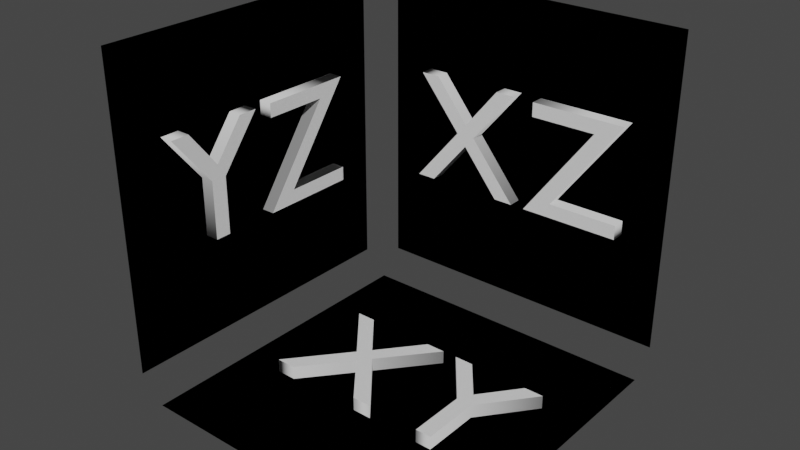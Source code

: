 # Source: workplanes.blend  (saved by Blender 3.1.7; exported with 4.5.12 LTS)
import bpy
from mathutils import Matrix  # noqa: F401  (used for matrix-valued properties, if any)

bpy.ops.wm.read_factory_settings(use_empty=True)
scene = bpy.context.scene
scene.name = 'Scene'

# ---- collections
col_collection = bpy.data.collections.new('Collection'); scene.collection.children.link(col_collection)
col_legend = bpy.data.collections.new('legend'); scene.collection.children.link(col_legend)
col_editable_text = bpy.data.collections.new('editable_text'); scene.collection.children.link(col_editable_text)

# ---- world
world_world = bpy.data.worlds.new('World'); scene.world = world_world
world_world.use_nodes = True; world_world.node_tree.nodes.clear()
_N = world_world.node_tree.nodes; _L = world_world.node_tree.links
n0 = _N.new('ShaderNodeOutputWorld'); n0.name = 'World Output'; n0.location = (300, 300)
n1 = _N.new('ShaderNodeBackground'); n1.name = 'Background'; n1.location = (10, 300)
n1.inputs[0].default_value = (0.05088, 0.05088, 0.05088, 1.0)
_L.new(n1.outputs[0], n0.inputs[0])
n0.is_active_output = True
world_world.color = (0.05088, 0.05088, 0.05088)
world_world.use_sun_shadow = False
world_world.sun_shadow_jitter_overblur = 0.0

# ---- meshes
me_cube_001 = bpy.data.meshes.new('Cube.001')
me_cube_001.from_pydata([(-0.5, -0.5, 0.5), (0.03605, -0.03605, -0.5), (-0.5, -0.03605, 0.03605), (0.5, -0.5, -0.5), (0.03605, 0.5, 0.03605), (0.5, 0.5, 0.5), (-0.5, -0.5, -0.4279), (-0.4279, -0.5, -0.5), (-0.4279, 0.4279, -0.5), (-0.5, 0.4279, -0.4279), (-0.4279, 0.5, -0.4279), (-0.4279, 0.5, 0.5), (-0.5, 0.4279, 0.5), (0.5, 0.4279, -0.5), (0.5, 0.5, -0.4279)], [], [(6, 0, 2), (0, 12, 2), (8, 13, 1), (14, 10, 4), (5, 14, 4), (11, 5, 4), (10, 11, 4), (12, 9, 2), (9, 6, 2), (13, 3, 1), (3, 7, 1), (7, 8, 1)])
_uv = me_cube_001.uv_layers.new(name='UVMap')
_uv.uv.foreach_set('vector', [0.393, 0.0, 0.625, 0.0, 0.509, 0.116, 0.625, 0.0, 0.625, 0.232, 0.509, 0.116, 0.143, 0.518, 0.375, 0.518, 0.259, 0.634, 0.393, 0.5, 0.393, 0.268, 0.509, 0.384, 0.625, 0.5, 0.393, 0.5, 0.509, 0.384, 0.625, 0.268, 0.625, 0.5, 0.509, 0.384, 0.393, 0.268, 0.625, 0.268, 0.509, 0.384, 0.625, 0.232, 0.393, 0.232, 0.509, 0.116, 0.393, 0.232, 0.393, 0.0, 0.509, 0.116, 0.375, 0.518, 0.375, 0.75, 0.259, 0.634, 0.375, 0.75, 0.143, 0.75, 0.259, 0.634, 0.143, 0.75, 0.143, 0.518, 0.259, 0.634])
me_cube_001.use_remesh_fix_poles = True
me_cube_001.use_remesh_preserve_attributes = False
me_cube_001.update()
me_workplanes = bpy.data.meshes.new('workplanes')
me_workplanes.from_pydata([(-0.5, -0.5, 0.5), (0.5, -0.5, -0.5), (0.5, 0.5, 0.5), (-0.5, -0.5, -0.4279), (-0.4279, -0.5, -0.5), (-0.4279, 0.4279, -0.5), (-0.5, 0.4279, -0.4279), (-0.4279, 0.5, -0.4279), (-0.4279, 0.5, 0.5), (-0.5, 0.4279, 0.5), (0.5, 0.4279, -0.5), (0.5, 0.5, -0.4279), (-0.01401, -0.1818, -0.5), (0.04334, -0.1818, -0.5), (-0.1268, -0.0448, -0.5), (-0.241, -0.1818, -0.5), (-0.2988, -0.1818, -0.5), (-0.1559, -0.01029, -0.5), (-0.2886, 0.1496, -0.5), (-0.2308, 0.1496, -0.5), (-0.1268, 0.02324, -0.5), (-0.02324, 0.1496, -0.5), (0.0341, 0.1496, -0.5), (-0.09809, -0.01029, -0.5), (0.2489, -0.006888, -0.5), (0.3719, 0.1496, -0.5), (0.2489, -0.1818, -0.5), (0.2013, -0.1818, -0.5), (0.2013, -0.006402, -0.5), (0.07833, 0.1496, -0.5), (0.1357, 0.1496, -0.5), (0.2246, 0.03539, -0.5), (0.3145, 0.1496, -0.5), (-0.5, -0.1862, 0.06521), (-0.5, -0.06326, 0.2217), (-0.5, -0.1862, -0.1098), (-0.5, -0.2339, -0.1098), (-0.5, -0.2339, 0.06569), (-0.5, -0.3568, 0.2217), (-0.5, -0.2995, 0.2217), (-0.5, -0.2105, 0.1075), (-0.5, -0.1206, 0.2217), (-0.5, 0.2774, 0.2217), (-0.5, -0.008346, 0.2217), (-0.5, 0.0665, -0.06698), (-0.5, 0.0667, -0.0667), (-0.5, 0.2774, -0.06698), (-0.5, 0.06698, -0.06698), (-0.5, 0.2774, -0.1098), (-0.5, -0.02147, -0.1098), (-0.5, 0.1895, 0.1789), (-0.5, -0.008346, 0.1789), (-0.02422, 0.5, -0.1098), (0.03313, 0.5, -0.1098), (-0.137, 0.5, 0.0273), (-0.2512, 0.5, -0.1098), (-0.309, 0.5, -0.1098), (-0.1661, 0.5, 0.06181), (-0.2988, 0.5, 0.2217), (-0.241, 0.5, 0.2217), (-0.137, 0.5, 0.09534), (-0.03345, 0.5, 0.2217), (0.0239, 0.5, 0.2217), (-0.1083, 0.5, 0.06181), (0.3748, 0.5, 0.2217), (0.08902, 0.5, 0.2217), (0.1639, 0.5, -0.06698), (0.3748, 0.5, -0.06698), (0.3748, 0.5, -0.1098), (0.0759, 0.5, -0.1098), (0.2868, 0.5, 0.1789), (0.08902, 0.5, 0.1789)], [], [(42, 43, 9), (47, 44, 45), (16, 15, 4), (41, 39, 0), (49, 48, 6), (36, 35, 3), (36, 38, 37), (9, 43, 34), (19, 21, 20), (41, 40, 39), (30, 32, 31), (22, 21, 5), (63, 62, 71), (55, 52, 7), (58, 56, 8), (67, 66, 64), (67, 64, 2), (59, 61, 60), (64, 65, 2), (8, 59, 58), (7, 52, 53), (47, 45, 46), (33, 51, 49), (4, 13, 1), (26, 24, 25), (15, 12, 4), (5, 19, 18), (13, 23, 28), (36, 3, 38), (65, 71, 62), (11, 67, 2), (7, 56, 55), (6, 46, 9), (42, 46, 45), (0, 38, 3), (26, 1, 27), (10, 25, 32), (5, 18, 16), (43, 51, 34), (34, 41, 0), (0, 9, 34), (19, 5, 21), (30, 10, 32), (30, 29, 10), (29, 22, 10), (10, 22, 5), (71, 70, 69), (69, 53, 71), (53, 63, 71), (55, 54, 52), (58, 57, 56), (59, 8, 61), (68, 11, 69), (11, 7, 53), (69, 11, 53), (6, 3, 49), (3, 35, 49), (35, 33, 49), (33, 34, 51), (51, 50, 49), (4, 12, 13), (15, 14, 12), (22, 29, 28), (27, 1, 13), (22, 28, 23), (28, 27, 13), (62, 61, 8), (8, 2, 62), (2, 65, 62), (11, 68, 67), (7, 8, 56), (6, 48, 46), (42, 9, 46), (0, 39, 38), (26, 25, 1), (10, 1, 25), (16, 4, 5), (18, 17, 16)])
me_workplanes.use_remesh_fix_poles = True
me_workplanes.use_remesh_preserve_attributes = False
me_workplanes.update()
me_text_003 = bpy.data.meshes.new('Text.003')
me_text_003.from_pydata([(0.3358, 0.1857, 0.04), (0.2129, 0.02916, 0.04), (0.2129, -0.1458, 0.04), (0.1652, -0.1458, 0.04), (0.1652, 0.02965, 0.04), (0.04228, 0.1857, 0.04), (0.09963, 0.1857, 0.04), (0.1886, 0.07144, 0.04), (0.2785, 0.1857, 0.04), (0.00729, -0.1458, 0.04), (-0.05006, -0.1458, 0.04), (-0.1628, -0.008748, 0.04), (-0.277, -0.1458, 0.04), (-0.3349, -0.1458, 0.04), (-0.192, 0.02576, 0.04), (-0.3246, 0.1857, 0.04), (-0.2668, 0.1857, 0.04), (-0.1628, 0.05929, 0.04), (-0.05929, 0.1857, 0.04), (-0.001944, 0.1857, 0.04), (-0.1341, 0.02576, 0.04), (0.3358, 0.1857, -0.04), (0.2129, 0.02916, -0.04), (0.2129, -0.1458, -0.04), (0.1652, -0.1458, -0.04), (0.1652, 0.02965, -0.04), (0.04228, 0.1857, -0.04), (0.09963, 0.1857, -0.04), (0.1886, 0.07144, -0.04), (0.2785, 0.1857, -0.04), (0.00729, -0.1458, -0.04), (-0.05006, -0.1458, -0.04), (-0.1628, -0.008748, -0.04), (-0.277, -0.1458, -0.04), (-0.3349, -0.1458, -0.04), (-0.192, 0.02576, -0.04), (-0.3246, 0.1857, -0.04), (-0.2668, 0.1857, -0.04), (-0.1628, 0.05929, -0.04), (-0.05929, 0.1857, -0.04), (-0.001944, 0.1857, -0.04), (-0.1341, 0.02576, -0.04), (0.00729, -0.1458, -0.04), (0.00729, -0.1458, 0.04), (-0.05006, -0.1458, -0.04), (-0.05006, -0.1458, 0.04), (-0.1628, -0.008748, -0.04), (-0.1628, -0.008748, 0.04), (-0.277, -0.1458, -0.04), (-0.277, -0.1458, 0.04), (-0.3349, -0.1458, -0.04), (-0.3349, -0.1458, 0.04), (-0.192, 0.02576, -0.04), (-0.192, 0.02576, 0.04), (-0.3246, 0.1857, -0.04), (-0.3246, 0.1857, 0.04), (-0.2668, 0.1857, -0.04), (-0.2668, 0.1857, 0.04), (-0.1628, 0.05929, -0.04), (-0.1628, 0.05929, 0.04), (-0.05929, 0.1857, -0.04), (-0.05929, 0.1857, 0.04), (-0.001944, 0.1857, -0.04), (-0.001944, 0.1857, 0.04), (-0.1341, 0.02576, -0.04), (-0.1341, 0.02576, 0.04), (0.3358, 0.1857, -0.04), (0.3358, 0.1857, 0.04), (0.2129, 0.02916, -0.04), (0.2129, 0.02916, 0.04), (0.2129, -0.1458, -0.04), (0.2129, -0.1458, 0.04), (0.1652, -0.1458, -0.04), (0.1652, -0.1458, 0.04), (0.1652, 0.02965, -0.04), (0.1652, 0.02965, 0.04), (0.04228, 0.1857, -0.04), (0.04228, 0.1857, 0.04), (0.09963, 0.1857, -0.04), (0.09963, 0.1857, 0.04), (0.1886, 0.07144, -0.04), (0.1886, 0.07144, 0.04), (0.2785, 0.1857, -0.04), (0.2785, 0.1857, 0.04)], [], [(4, 6, 5), (4, 7, 6), (7, 0, 8), (7, 1, 0), (4, 1, 7), (3, 1, 4), (3, 2, 1), (14, 16, 15), (14, 17, 16), (17, 19, 18), (17, 20, 19), (14, 20, 17), (13, 20, 14), (13, 11, 20), (11, 9, 20), (13, 12, 11), (10, 9, 11), (25, 26, 27), (25, 27, 28), (28, 29, 21), (28, 21, 22), (25, 28, 22), (24, 25, 22), (24, 22, 23), (35, 36, 37), (35, 37, 38), (38, 39, 40), (38, 40, 41), (35, 38, 41), (34, 35, 41), (34, 41, 32), (32, 41, 30), (34, 32, 33), (31, 32, 30), (43, 45, 44, 42), (45, 47, 46, 44), (47, 49, 48, 46), (49, 51, 50, 48), (51, 53, 52, 50), (53, 55, 54, 52), (55, 57, 56, 54), (57, 59, 58, 56), (59, 61, 60, 58), (61, 63, 62, 60), (63, 65, 64, 62), (65, 43, 42, 64), (67, 69, 68, 66), (69, 71, 70, 68), (71, 73, 72, 70), (73, 75, 74, 72), (75, 77, 76, 74), (77, 79, 78, 76), (79, 81, 80, 78), (81, 83, 82, 80), (83, 67, 66, 82)])
me_text_003.polygons.foreach_set('use_smooth', [0, 0, 0, 0, 0, 0, 0, 0, 0, 0, 0, 0, 0, 0, 0, 0, 0, 0, 0, 0, 0, 0, 0, 0, 0, 0, 0, 0, 0, 0, 0, 0, 0, 0, 1, 1, 1, 1, 1, 1, 1, 1, 1, 1, 1, 1, 1, 1, 1, 1, 1, 1, 1, 1, 1])
_uv = me_text_003.uv_layers.new(name='UVMap')
_uv.uv.foreach_set('vector', [0.5, 0.0, 0.75, 0.0, 0.625, 0.0, 0.5, 0.0, 0.875, 0.0, 0.75, 0.0, 0.875, 0.0, 0.0, 0.0, 1.0, 0.0, 0.875, 0.0, 0.125, 0.0, 0.0, 0.0, 0.5, 0.0, 0.125, 0.0, 0.875, 0.0, 0.375, 0.0, 0.125, 0.0, 0.5, 0.0, 0.375, 0.0, 0.25, 0.0, 0.125, 0.0, 0.4545, 0.0, 0.6364, 0.0, 0.5455, 0.0, 0.4545, 0.0, 0.7273, 0.0, 0.6364, 0.0, 0.7273, 0.0, 0.9091, 0.0, 0.8182, 0.0, 0.7273, 0.0, 1.0, 0.0, 0.9091, 0.0, 0.4545, 0.0, 1.0, 0.0, 0.7273, 0.0, 0.3636, 0.0, 1.0, 0.0, 0.4545, 0.0, 0.3636, 0.0, 0.1818, 0.0, 1.0, 0.0, 0.1818, 0.0, 0.0, 0.0, 1.0, 0.0, 0.3636, 0.0, 0.2727, 0.0, 0.1818, 0.0, 0.09091, 0.0, 0.0, 0.0, 0.1818, 0.0, 0.5, 0.0, 0.625, 0.0, 0.75, 0.0, 0.5, 0.0, 0.75, 0.0, 0.875, 0.0, 0.875, 0.0, 1.0, 0.0, 0.0, 0.0, 0.875, 0.0, 0.0, 0.0, 0.125, 0.0, 0.5, 0.0, 0.875, 0.0, 0.125, 0.0, 0.375, 0.0, 0.5, 0.0, 0.125, 0.0, 0.375, 0.0, 0.125, 0.0, 0.25, 0.0, 0.4545, 0.0, 0.5455, 0.0, 0.6364, 0.0, 0.4545, 0.0, 0.6364, 0.0, 0.7273, 0.0, 0.7273, 0.0, 0.8182, 0.0, 0.9091, 0.0, 0.7273, 0.0, 0.9091, 0.0, 1.0, 0.0, 0.4545, 0.0, 0.7273, 0.0, 1.0, 0.0, 0.3636, 0.0, 0.4545, 0.0, 1.0, 0.0, 0.3636, 0.0, 1.0, 0.0, 0.1818, 0.0, 0.1818, 0.0, 1.0, 0.0, 0.0, 0.0, 0.3636, 0.0, 0.1818, 0.0, 0.2727, 0.0, 0.09091, 0.0, 0.1818, 0.0, 0.0, 0.0, 0.0, 1.0, 0.08333, 1.0, 0.08333, 0.0, 0.0, 0.0, 0.08333, 1.0, 0.1667, 1.0, 0.1667, 0.0, 0.08333, 0.0, 0.1667, 1.0, 0.25, 1.0, 0.25, 0.0, 0.1667, 0.0, 0.25, 1.0, 0.3333, 1.0, 0.3333, 0.0, 0.25, 0.0, 0.3333, 1.0, 0.4167, 1.0, 0.4167, 0.0, 0.3333, 0.0, 0.4167, 1.0, 0.5, 1.0, 0.5, 0.0, 0.4167, 0.0, 0.5, 1.0, 0.5833, 1.0, 0.5833, 0.0, 0.5, 0.0, 0.5833, 1.0, 0.6667, 1.0, 0.6667, 0.0, 0.5833, 0.0, 0.6667, 1.0, 0.75, 1.0, 0.75, 0.0, 0.6667, 0.0, 0.75, 1.0, 0.8333, 1.0, 0.8333, 0.0, 0.75, 0.0, 0.8333, 1.0, 0.9167, 1.0, 0.9167, 0.0, 0.8333, 0.0, 0.9167, 1.0, 1.0, 1.0, 1.0, 0.0, 0.9167, 0.0, 0.0, 1.0, 0.1111, 1.0, 0.1111, 0.0, 0.0, 0.0, 0.1111, 1.0, 0.2222, 1.0, 0.2222, 0.0, 0.1111, 0.0, 0.2222, 1.0, 0.3333, 1.0, 0.3333, 0.0, 0.2222, 0.0, 0.3333, 1.0, 0.4444, 1.0, 0.4444, 0.0, 0.3333, 0.0, 0.4444, 1.0, 0.5556, 1.0, 0.5556, 0.0, 0.4444, 0.0, 0.5556, 1.0, 0.6667, 1.0, 0.6667, 0.0, 0.5556, 0.0, 0.6667, 1.0, 0.7778, 1.0, 0.7778, 0.0, 0.6667, 0.0, 0.7778, 1.0, 0.8889, 1.0, 0.8889, 0.0, 0.7778, 0.0, 0.8889, 1.0, 1.0, 1.0, 1.0, 0.0, 0.8889, 0.0])
me_text_003.use_remesh_fix_poles = True
me_text_003.use_remesh_preserve_attributes = False
me_text_003.update()
me_text_004 = bpy.data.meshes.new('Text.004')
me_text_004.from_pydata([(0.0277, 0.1857, 0.04), (0.3135, 0.1857, 0.04), (0.1025, -0.103, 0.04), (0.3135, -0.103, 0.04), (0.3135, -0.1458, 0.04), (0.01458, -0.1458, 0.04), (0.2255, 0.1429, 0.04), (0.0277, 0.1429, 0.04), (-0.02722, 0.1857, 0.04), (-0.1502, 0.02916, 0.04), (-0.1502, -0.1458, 0.04), (-0.1978, -0.1458, 0.04), (-0.1978, 0.02965, 0.04), (-0.3208, 0.1857, 0.04), (-0.2634, 0.1857, 0.04), (-0.1745, 0.07144, 0.04), (-0.08456, 0.1857, 0.04), (0.0277, 0.1857, -0.04), (0.3135, 0.1857, -0.04), (0.1025, -0.103, -0.04), (0.3135, -0.103, -0.04), (0.3135, -0.1458, -0.04), (0.01458, -0.1458, -0.04), (0.2255, 0.1429, -0.04), (0.0277, 0.1429, -0.04), (-0.02722, 0.1857, -0.04), (-0.1502, 0.02916, -0.04), (-0.1502, -0.1458, -0.04), (-0.1978, -0.1458, -0.04), (-0.1978, 0.02965, -0.04), (-0.3208, 0.1857, -0.04), (-0.2634, 0.1857, -0.04), (-0.1745, 0.07144, -0.04), (-0.08456, 0.1857, -0.04), (-0.02722, 0.1857, -0.04), (-0.02722, 0.1857, 0.04), (-0.1502, 0.02916, -0.04), (-0.1502, 0.02916, 0.04), (-0.1502, -0.1458, -0.04), (-0.1502, -0.1458, 0.04), (-0.1978, -0.1458, -0.04), (-0.1978, -0.1458, 0.04), (-0.1978, 0.02965, -0.04), (-0.1978, 0.02965, 0.04), (-0.3208, 0.1857, -0.04), (-0.3208, 0.1857, 0.04), (-0.2634, 0.1857, -0.04), (-0.2634, 0.1857, 0.04), (-0.1745, 0.07144, -0.04), (-0.1745, 0.07144, 0.04), (-0.08456, 0.1857, -0.04), (-0.08456, 0.1857, 0.04), (0.0277, 0.1857, -0.04), (0.0277, 0.1857, 0.04), (0.3135, 0.1857, -0.04), (0.3135, 0.1857, 0.04), (0.1025, -0.103, -0.04), (0.1025, -0.103, 0.04), (0.3135, -0.103, -0.04), (0.3135, -0.103, 0.04), (0.3135, -0.1458, -0.04), (0.3135, -0.1458, 0.04), (0.01458, -0.1458, -0.04), (0.01458, -0.1458, 0.04), (0.2255, 0.1429, -0.04), (0.2255, 0.1429, 0.04), (0.0277, 0.1429, -0.04), (0.0277, 0.1429, 0.04)], [], [(7, 1, 0), (7, 6, 1), (6, 2, 1), (5, 2, 6), (5, 3, 2), (5, 4, 3), (12, 14, 13), (12, 15, 14), (15, 8, 16), (15, 9, 8), (12, 9, 15), (11, 9, 12), (11, 10, 9), (24, 17, 18), (24, 18, 23), (23, 18, 19), (22, 23, 19), (22, 19, 20), (22, 20, 21), (29, 30, 31), (29, 31, 32), (32, 33, 25), (32, 25, 26), (29, 32, 26), (28, 29, 26), (28, 26, 27), (35, 37, 36, 34), (37, 39, 38, 36), (39, 41, 40, 38), (41, 43, 42, 40), (43, 45, 44, 42), (45, 47, 46, 44), (47, 49, 48, 46), (49, 51, 50, 48), (51, 35, 34, 50), (53, 55, 54, 52), (55, 57, 56, 54), (57, 59, 58, 56), (59, 61, 60, 58), (61, 63, 62, 60), (63, 65, 64, 62), (65, 67, 66, 64), (67, 53, 52, 66)])
me_text_004.polygons.foreach_set('use_smooth', [0, 0, 0, 0, 0, 0, 0, 0, 0, 0, 0, 0, 0, 0, 0, 0, 0, 0, 0, 0, 0, 0, 0, 0, 0, 0, 1, 1, 1, 1, 1, 1, 1, 1, 1, 1, 1, 1, 1, 1, 1, 1, 1])
_uv = me_text_004.uv_layers.new(name='UVMap')
_uv.uv.foreach_set('vector', [1.0, 0.0, 0.1429, 0.0, 0.0, 0.0, 1.0, 0.0, 0.8571, 0.0, 0.1429, 0.0, 0.8571, 0.0, 0.2857, 0.0, 0.1429, 0.0, 0.7143, 0.0, 0.2857, 0.0, 0.8571, 0.0, 0.7143, 0.0, 0.4286, 0.0, 0.2857, 0.0, 0.7143, 0.0, 0.5714, 0.0, 0.4286, 0.0, 0.5, 0.0, 0.75, 0.0, 0.625, 0.0, 0.5, 0.0, 0.875, 0.0, 0.75, 0.0, 0.875, 0.0, 0.0, 0.0, 1.0, 0.0, 0.875, 0.0, 0.125, 0.0, 0.0, 0.0, 0.5, 0.0, 0.125, 0.0, 0.875, 0.0, 0.375, 0.0, 0.125, 0.0, 0.5, 0.0, 0.375, 0.0, 0.25, 0.0, 0.125, 0.0, 1.0, 0.0, 0.0, 0.0, 0.1429, 0.0, 1.0, 0.0, 0.1429, 0.0, 0.8571, 0.0, 0.8571, 0.0, 0.1429, 0.0, 0.2857, 0.0, 0.7143, 0.0, 0.8571, 0.0, 0.2857, 0.0, 0.7143, 0.0, 0.2857, 0.0, 0.4286, 0.0, 0.7143, 0.0, 0.4286, 0.0, 0.5714, 0.0, 0.5, 0.0, 0.625, 0.0, 0.75, 0.0, 0.5, 0.0, 0.75, 0.0, 0.875, 0.0, 0.875, 0.0, 1.0, 0.0, 0.0, 0.0, 0.875, 0.0, 0.0, 0.0, 0.125, 0.0, 0.5, 0.0, 0.875, 0.0, 0.125, 0.0, 0.375, 0.0, 0.5, 0.0, 0.125, 0.0, 0.375, 0.0, 0.125, 0.0, 0.25, 0.0, 0.0, 1.0, 0.1111, 1.0, 0.1111, 0.0, 0.0, 0.0, 0.1111, 1.0, 0.2222, 1.0, 0.2222, 0.0, 0.1111, 0.0, 0.2222, 1.0, 0.3333, 1.0, 0.3333, 0.0, 0.2222, 0.0, 0.3333, 1.0, 0.4444, 1.0, 0.4444, 0.0, 0.3333, 0.0, 0.4444, 1.0, 0.5556, 1.0, 0.5556, 0.0, 0.4444, 0.0, 0.5556, 1.0, 0.6667, 1.0, 0.6667, 0.0, 0.5556, 0.0, 0.6667, 1.0, 0.7778, 1.0, 0.7778, 0.0, 0.6667, 0.0, 0.7778, 1.0, 0.8889, 1.0, 0.8889, 0.0, 0.7778, 0.0, 0.8889, 1.0, 1.0, 1.0, 1.0, 0.0, 0.8889, 0.0, 0.0, 1.0, 0.125, 1.0, 0.125, 0.0, 0.0, 0.0, 0.125, 1.0, 0.25, 1.0, 0.25, 0.0, 0.125, 0.0, 0.25, 1.0, 0.375, 1.0, 0.375, 0.0, 0.25, 0.0, 0.375, 1.0, 0.5, 1.0, 0.5, 0.0, 0.375, 0.0, 0.5, 1.0, 0.625, 1.0, 0.625, 0.0, 0.5, 0.0, 0.625, 1.0, 0.75, 1.0, 0.75, 0.0, 0.625, 0.0, 0.75, 1.0, 0.875, 1.0, 0.875, 0.0, 0.75, 0.0, 0.875, 1.0, 1.0, 1.0, 1.0, 0.0, 0.875, 0.0])
me_text_004.use_remesh_fix_poles = True
me_text_004.use_remesh_preserve_attributes = False
me_text_004.update()
me_text_005 = bpy.data.meshes.new('Text.005')
me_text_005.from_pydata([(0.05297, 0.1857, 0.04), (0.3387, 0.1857, 0.04), (0.1278, -0.103, 0.04), (0.3387, -0.103, 0.04), (0.3387, -0.1458, 0.04), (0.03985, -0.1458, 0.04), (0.2508, 0.1429, 0.04), (0.05297, 0.1429, 0.04), (-0.002916, -0.1458, 0.04), (-0.06026, -0.1458, 0.04), (-0.173, -0.008748, 0.04), (-0.2872, -0.1458, 0.04), (-0.3451, -0.1458, 0.04), (-0.2022, 0.02576, 0.04), (-0.3349, 0.1857, 0.04), (-0.277, 0.1857, 0.04), (-0.173, 0.05929, 0.04), (-0.0695, 0.1857, 0.04), (-0.01215, 0.1857, 0.04), (-0.1443, 0.02576, 0.04), (0.05297, 0.1857, -0.04), (0.3387, 0.1857, -0.04), (0.1278, -0.103, -0.04), (0.3387, -0.103, -0.04), (0.3387, -0.1458, -0.04), (0.03985, -0.1458, -0.04), (0.2508, 0.1429, -0.04), (0.05297, 0.1429, -0.04), (-0.002916, -0.1458, -0.04), (-0.06026, -0.1458, -0.04), (-0.173, -0.008748, -0.04), (-0.2872, -0.1458, -0.04), (-0.3451, -0.1458, -0.04), (-0.2022, 0.02576, -0.04), (-0.3349, 0.1857, -0.04), (-0.277, 0.1857, -0.04), (-0.173, 0.05929, -0.04), (-0.0695, 0.1857, -0.04), (-0.01215, 0.1857, -0.04), (-0.1443, 0.02576, -0.04), (-0.002916, -0.1458, -0.04), (-0.002916, -0.1458, 0.04), (-0.06026, -0.1458, -0.04), (-0.06026, -0.1458, 0.04), (-0.173, -0.008748, -0.04), (-0.173, -0.008748, 0.04), (-0.2872, -0.1458, -0.04), (-0.2872, -0.1458, 0.04), (-0.3451, -0.1458, -0.04), (-0.3451, -0.1458, 0.04), (-0.2022, 0.02576, -0.04), (-0.2022, 0.02576, 0.04), (-0.3349, 0.1857, -0.04), (-0.3349, 0.1857, 0.04), (-0.277, 0.1857, -0.04), (-0.277, 0.1857, 0.04), (-0.173, 0.05929, -0.04), (-0.173, 0.05929, 0.04), (-0.0695, 0.1857, -0.04), (-0.0695, 0.1857, 0.04), (-0.01215, 0.1857, -0.04), (-0.01215, 0.1857, 0.04), (-0.1443, 0.02576, -0.04), (-0.1443, 0.02576, 0.04), (0.05297, 0.1857, -0.04), (0.05297, 0.1857, 0.04), (0.3387, 0.1857, -0.04), (0.3387, 0.1857, 0.04), (0.1278, -0.103, -0.04), (0.1278, -0.103, 0.04), (0.3387, -0.103, -0.04), (0.3387, -0.103, 0.04), (0.3387, -0.1458, -0.04), (0.3387, -0.1458, 0.04), (0.03985, -0.1458, -0.04), (0.03985, -0.1458, 0.04), (0.2508, 0.1429, -0.04), (0.2508, 0.1429, 0.04), (0.05297, 0.1429, -0.04), (0.05297, 0.1429, 0.04)], [], [(7, 1, 0), (7, 6, 1), (6, 2, 1), (5, 2, 6), (5, 3, 2), (5, 4, 3), (13, 15, 14), (13, 16, 15), (16, 18, 17), (16, 19, 18), (13, 19, 16), (12, 19, 13), (12, 10, 19), (10, 8, 19), (12, 11, 10), (9, 8, 10), (27, 20, 21), (27, 21, 26), (26, 21, 22), (25, 26, 22), (25, 22, 23), (25, 23, 24), (33, 34, 35), (33, 35, 36), (36, 37, 38), (36, 38, 39), (33, 36, 39), (32, 33, 39), (32, 39, 30), (30, 39, 28), (32, 30, 31), (29, 30, 28), (41, 43, 42, 40), (43, 45, 44, 42), (45, 47, 46, 44), (47, 49, 48, 46), (49, 51, 50, 48), (51, 53, 52, 50), (53, 55, 54, 52), (55, 57, 56, 54), (57, 59, 58, 56), (59, 61, 60, 58), (61, 63, 62, 60), (63, 41, 40, 62), (65, 67, 66, 64), (67, 69, 68, 66), (69, 71, 70, 68), (71, 73, 72, 70), (73, 75, 74, 72), (75, 77, 76, 74), (77, 79, 78, 76), (79, 65, 64, 78)])
me_text_005.polygons.foreach_set('use_smooth', [0, 0, 0, 0, 0, 0, 0, 0, 0, 0, 0, 0, 0, 0, 0, 0, 0, 0, 0, 0, 0, 0, 0, 0, 0, 0, 0, 0, 0, 0, 0, 0, 1, 1, 1, 1, 1, 1, 1, 1, 1, 1, 1, 1, 1, 1, 1, 1, 1, 1, 1, 1])
_uv = me_text_005.uv_layers.new(name='UVMap')
_uv.uv.foreach_set('vector', [1.0, 0.0, 0.1429, 0.0, 0.0, 0.0, 1.0, 0.0, 0.8571, 0.0, 0.1429, 0.0, 0.8571, 0.0, 0.2857, 0.0, 0.1429, 0.0, 0.7143, 0.0, 0.2857, 0.0, 0.8571, 0.0, 0.7143, 0.0, 0.4286, 0.0, 0.2857, 0.0, 0.7143, 0.0, 0.5714, 0.0, 0.4286, 0.0, 0.4545, 0.0, 0.6364, 0.0, 0.5455, 0.0, 0.4545, 0.0, 0.7273, 0.0, 0.6364, 0.0, 0.7273, 0.0, 0.9091, 0.0, 0.8182, 0.0, 0.7273, 0.0, 1.0, 0.0, 0.9091, 0.0, 0.4545, 0.0, 1.0, 0.0, 0.7273, 0.0, 0.3636, 0.0, 1.0, 0.0, 0.4545, 0.0, 0.3636, 0.0, 0.1818, 0.0, 1.0, 0.0, 0.1818, 0.0, 0.0, 0.0, 1.0, 0.0, 0.3636, 0.0, 0.2727, 0.0, 0.1818, 0.0, 0.09091, 0.0, 0.0, 0.0, 0.1818, 0.0, 1.0, 0.0, 0.0, 0.0, 0.1429, 0.0, 1.0, 0.0, 0.1429, 0.0, 0.8571, 0.0, 0.8571, 0.0, 0.1429, 0.0, 0.2857, 0.0, 0.7143, 0.0, 0.8571, 0.0, 0.2857, 0.0, 0.7143, 0.0, 0.2857, 0.0, 0.4286, 0.0, 0.7143, 0.0, 0.4286, 0.0, 0.5714, 0.0, 0.4545, 0.0, 0.5455, 0.0, 0.6364, 0.0, 0.4545, 0.0, 0.6364, 0.0, 0.7273, 0.0, 0.7273, 0.0, 0.8182, 0.0, 0.9091, 0.0, 0.7273, 0.0, 0.9091, 0.0, 1.0, 0.0, 0.4545, 0.0, 0.7273, 0.0, 1.0, 0.0, 0.3636, 0.0, 0.4545, 0.0, 1.0, 0.0, 0.3636, 0.0, 1.0, 0.0, 0.1818, 0.0, 0.1818, 0.0, 1.0, 0.0, 0.0, 0.0, 0.3636, 0.0, 0.1818, 0.0, 0.2727, 0.0, 0.09091, 0.0, 0.1818, 0.0, 0.0, 0.0, 0.0, 1.0, 0.08333, 1.0, 0.08333, 0.0, 0.0, 0.0, 0.08333, 1.0, 0.1667, 1.0, 0.1667, 0.0, 0.08333, 0.0, 0.1667, 1.0, 0.25, 1.0, 0.25, 0.0, 0.1667, 0.0, 0.25, 1.0, 0.3333, 1.0, 0.3333, 0.0, 0.25, 0.0, 0.3333, 1.0, 0.4167, 1.0, 0.4167, 0.0, 0.3333, 0.0, 0.4167, 1.0, 0.5, 1.0, 0.5, 0.0, 0.4167, 0.0, 0.5, 1.0, 0.5833, 1.0, 0.5833, 0.0, 0.5, 0.0, 0.5833, 1.0, 0.6667, 1.0, 0.6667, 0.0, 0.5833, 0.0, 0.6667, 1.0, 0.75, 1.0, 0.75, 0.0, 0.6667, 0.0, 0.75, 1.0, 0.8333, 1.0, 0.8333, 0.0, 0.75, 0.0, 0.8333, 1.0, 0.9167, 1.0, 0.9167, 0.0, 0.8333, 0.0, 0.9167, 1.0, 1.0, 1.0, 1.0, 0.0, 0.9167, 0.0, 0.0, 1.0, 0.125, 1.0, 0.125, 0.0, 0.0, 0.0, 0.125, 1.0, 0.25, 1.0, 0.25, 0.0, 0.125, 0.0, 0.25, 1.0, 0.375, 1.0, 0.375, 0.0, 0.25, 0.0, 0.375, 1.0, 0.5, 1.0, 0.5, 0.0, 0.375, 0.0, 0.5, 1.0, 0.625, 1.0, 0.625, 0.0, 0.5, 0.0, 0.625, 1.0, 0.75, 1.0, 0.75, 0.0, 0.625, 0.0, 0.75, 1.0, 0.875, 1.0, 0.875, 0.0, 0.75, 0.0, 0.875, 1.0, 1.0, 1.0, 1.0, 0.0, 0.875, 0.0])
me_text_005.use_remesh_fix_poles = True
me_text_005.use_remesh_preserve_attributes = False
me_text_005.update()

# ---- curves / text
txt_text = bpy.data.curves.new('Text', 'FONT')
txt_text.dimensions = '2D'
txt_text.body = 'XY'
txt_text.extrude = 0.04
txt_text.align_x = 'CENTER'
txt_text.align_y = 'CENTER'
txt_text.size = 0.486
txt_text.space_character = 1.14
txt_text_001 = bpy.data.curves.new('Text.001', 'FONT')
txt_text_001.dimensions = '2D'
txt_text_001.body = 'YZ'
txt_text_001.extrude = 0.04
txt_text_001.align_x = 'CENTER'
txt_text_001.align_y = 'CENTER'
txt_text_001.size = 0.486
txt_text_001.space_character = 1.14
txt_text_002 = bpy.data.curves.new('Text.002', 'FONT')
txt_text_002.dimensions = '2D'
txt_text_002.body = 'XZ'
txt_text_002.extrude = 0.04
txt_text_002.align_x = 'CENTER'
txt_text_002.align_y = 'CENTER'
txt_text_002.size = 0.486
txt_text_002.space_character = 1.14

# ---- objects
ob_cube = bpy.data.objects.new('Cube', me_cube_001)
ob_workplanes = bpy.data.objects.new('workplanes', me_workplanes)
ob_text_003 = bpy.data.objects.new('Text.003', me_text_003)
ob_text_004 = bpy.data.objects.new('Text.004', me_text_004)
ob_text_005 = bpy.data.objects.new('Text.005', me_text_005)
ob_text = bpy.data.objects.new('Text', txt_text)
ob_text_001 = bpy.data.objects.new('Text.001', txt_text_001)
ob_text_002 = bpy.data.objects.new('Text.002', txt_text_002)

# ---- transforms, parenting, visibility, modifiers, constraints
ob_cube.location = (0.0, 0.0, 0.0)
_m = ob_cube.modifiers.new('Boolean', 'BOOLEAN')
_m.collection = col_legend
_m.operand_type = 'COLLECTION'
_m = ob_cube.modifiers.new('Triangulate', 'TRIANGULATE')
ob_workplanes.location = (0.0, 0.0, 0.0)
ob_text_003.location = (0.03605, -0.03605, -0.5)
ob_text_004.location = (-0.5, -0.03605, 0.03605)
ob_text_004.rotation_euler = (1.571, -0.0, 1.571)
ob_text_005.location = (0.03605, 0.5, 0.03605)
ob_text_005.rotation_euler = (1.571, -0.0, 0.0)
ob_text.location = (0.03605, -0.03605, -0.5)
ob_text_001.location = (-0.5, -0.03605, 0.03605)
ob_text_001.rotation_euler = (1.571, -0.0, 1.571)
ob_text_002.location = (0.03605, 0.5, 0.03605)
ob_text_002.rotation_euler = (1.571, -0.0, 0.0)

# ---- collection membership
col_collection.objects.link(ob_cube)
col_collection.objects.link(ob_workplanes)
col_legend.objects.link(ob_text_003)
col_legend.objects.link(ob_text_004)
col_legend.objects.link(ob_text_005)
col_editable_text.objects.link(ob_text)
col_editable_text.objects.link(ob_text_001)
col_editable_text.objects.link(ob_text_002)
def _layer_coll(name, lc=None):
    lc = lc or bpy.context.view_layer.layer_collection
    for c in lc.children:
        if c.name == name: return c
        r = _layer_coll(name, c)
        if r: return r
_layer_coll('legend').exclude = True

# ---- scene / render settings (as saved in the file)
scene.frame_start = 1; scene.frame_end = 250; scene.frame_set(1)
scene.render.engine = 'BLENDER_EEVEE_NEXT'
scene.cycles.use_denoising = False
scene.cycles.sampling_pattern = 'TABULATED_SOBOL'
scene.cycles.use_light_tree = False
scene.view_settings.view_transform = 'Filmic'
bpy.context.view_layer.update()

# ---- added for rendering (the .blend has no active camera and no usable light): camera, sun
cam_auto = bpy.data.cameras.new('AutoCamera')
cam_auto.lens = 50.0
cam_auto.sensor_width = 36.0
cam_auto.clip_end = 1000.0
ob_auto_camera = bpy.data.objects.new('AutoCamera', cam_auto)
scene.collection.objects.link(ob_auto_camera)
ob_auto_camera.location = (1.64664, -1.97997, 1.31331)
ob_auto_camera.rotation_euler = (1.09748, -7.21219e-08, 0.694738)
scene.camera = ob_auto_camera
light_auto_sun = bpy.data.lights.new('AutoSun', 'SUN')
light_auto_sun.energy = 3.0
light_auto_sun.angle = 0.0523599
ob_auto_sun = bpy.data.objects.new('AutoSun', light_auto_sun)
scene.collection.objects.link(ob_auto_sun)
ob_auto_sun.rotation_euler = (0.872665, 0.174533, 0.523599)
bpy.context.view_layer.update()
